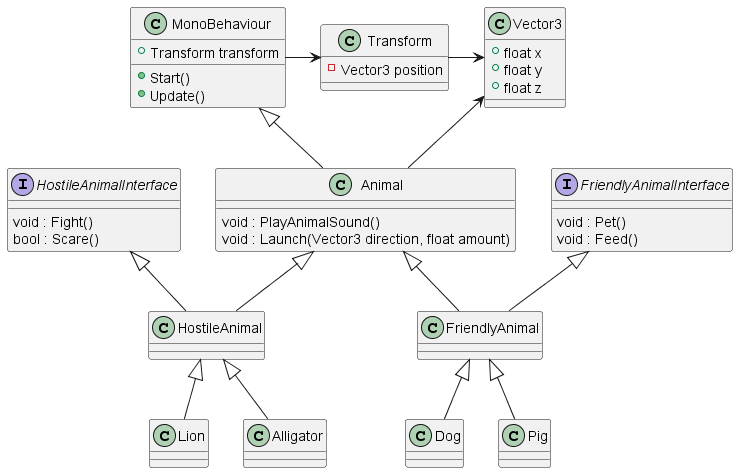

The diagram above was rendered by PlantUML. Its source (embedded in the PNG):
@startuml

class MonoBehaviour {
    + Transform transform
    + Start()
    + Update()
}

class Transform {
    - Vector3 position
}

class Vector3 {
    + float x
    + float y
    + float z
}

class Animal {
    void : PlayAnimalSound() 
    void : Launch(Vector3 direction, float amount)
}

class Dog {
   
}

class Pig {
   
}

class FriendlyAnimal {

}

class HostileAnimal {

}

class Lion {

}

Class Alligator {

}


interface FriendlyAnimalInterface {
    void : Pet()
    void : Feed()
}

interface HostileAnimalInterface {
    void : Fight()
    bool : Scare()
}



FriendlyAnimal -up-|> Animal
FriendlyAnimal -up-|> FriendlyAnimalInterface
Dog -up-|> FriendlyAnimal
Pig -up-|> FriendlyAnimal

HostileAnimal -up-|> Animal
HostileAnimal -up-|> HostileAnimalInterface
Lion -up-|> HostileAnimal
Alligator -up-|> HostileAnimal

Animal -up-|> MonoBehaviour
MonoBehaviour -right-> Transform
Transform -right-> Vector3
Animal -up-> Vector3

@enduml